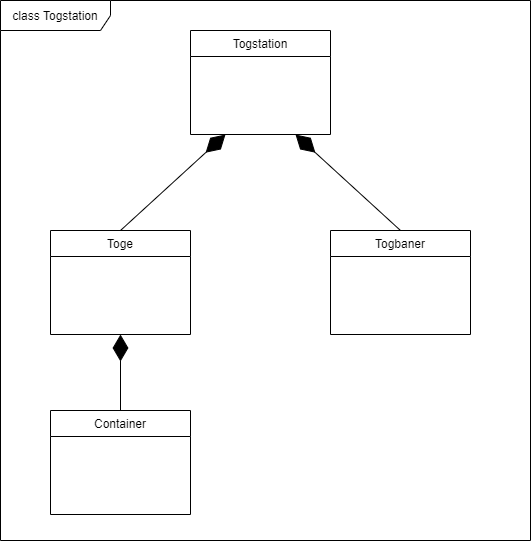

The diagram above was exported from draw.io. Its source (the exported page's mxGraphModel, read from the mxfile embedded in the PNG):
<mxGraphModel dx="1024" dy="592" grid="1" gridSize="10" guides="1" tooltips="1" connect="1" arrows="1" fold="1" page="1" pageScale="1" pageWidth="1100" pageHeight="850" background="none" math="0" shadow="0">
  <root>
    <mxCell id="0" />
    <mxCell id="1" parent="0" />
    <mxCell id="WiTQ3J9EF934cIYzUjPn-6" value="Togstation" style="swimlane;fontStyle=0;childLayout=stackLayout;horizontal=1;startSize=26;fillColor=none;horizontalStack=0;resizeParent=1;resizeParentMax=0;resizeLast=0;collapsible=1;marginBottom=0;" vertex="1" parent="1">
      <mxGeometry x="520" y="80" width="140" height="104" as="geometry" />
    </mxCell>
    <mxCell id="WiTQ3J9EF934cIYzUjPn-10" value="Togbaner" style="swimlane;fontStyle=0;childLayout=stackLayout;horizontal=1;startSize=26;fillColor=none;horizontalStack=0;resizeParent=1;resizeParentMax=0;resizeLast=0;collapsible=1;marginBottom=0;" vertex="1" parent="1">
      <mxGeometry x="660" y="280" width="140" height="104" as="geometry" />
    </mxCell>
    <mxCell id="WiTQ3J9EF934cIYzUjPn-12" value="Toge" style="swimlane;fontStyle=0;childLayout=stackLayout;horizontal=1;startSize=26;fillColor=none;horizontalStack=0;resizeParent=1;resizeParentMax=0;resizeLast=0;collapsible=1;marginBottom=0;" vertex="1" parent="1">
      <mxGeometry x="380" y="280" width="140" height="104" as="geometry" />
    </mxCell>
    <mxCell id="WiTQ3J9EF934cIYzUjPn-13" value="Container" style="swimlane;fontStyle=0;childLayout=stackLayout;horizontal=1;startSize=26;fillColor=none;horizontalStack=0;resizeParent=1;resizeParentMax=0;resizeLast=0;collapsible=1;marginBottom=0;" vertex="1" parent="1">
      <mxGeometry x="380" y="460" width="140" height="104" as="geometry" />
    </mxCell>
    <mxCell id="WiTQ3J9EF934cIYzUjPn-14" value="" style="endArrow=diamondThin;endFill=1;endSize=24;html=1;rounded=0;exitX=0.5;exitY=0;exitDx=0;exitDy=0;entryX=0.25;entryY=1;entryDx=0;entryDy=0;" edge="1" parent="1" source="WiTQ3J9EF934cIYzUjPn-12" target="WiTQ3J9EF934cIYzUjPn-6">
      <mxGeometry width="160" relative="1" as="geometry">
        <mxPoint x="450" y="240" as="sourcePoint" />
        <mxPoint x="610" y="240" as="targetPoint" />
      </mxGeometry>
    </mxCell>
    <mxCell id="WiTQ3J9EF934cIYzUjPn-16" value="" style="endArrow=diamondThin;endFill=1;endSize=24;html=1;rounded=0;edgeStyle=orthogonalEdgeStyle;exitX=0.5;exitY=0;exitDx=0;exitDy=0;entryX=0.5;entryY=1;entryDx=0;entryDy=0;" edge="1" parent="1" source="WiTQ3J9EF934cIYzUjPn-13" target="WiTQ3J9EF934cIYzUjPn-12">
      <mxGeometry width="160" relative="1" as="geometry">
        <mxPoint x="490" y="290" as="sourcePoint" />
        <mxPoint x="450" y="380" as="targetPoint" />
      </mxGeometry>
    </mxCell>
    <mxCell id="WiTQ3J9EF934cIYzUjPn-17" value="" style="endArrow=diamondThin;endFill=1;endSize=24;html=1;rounded=0;exitX=0.5;exitY=0;exitDx=0;exitDy=0;entryX=0.75;entryY=1;entryDx=0;entryDy=0;" edge="1" parent="1" source="WiTQ3J9EF934cIYzUjPn-10" target="WiTQ3J9EF934cIYzUjPn-6">
      <mxGeometry width="160" relative="1" as="geometry">
        <mxPoint x="460" y="290" as="sourcePoint" />
        <mxPoint x="530" y="142" as="targetPoint" />
      </mxGeometry>
    </mxCell>
    <mxCell id="WiTQ3J9EF934cIYzUjPn-18" value="class Togstation" style="shape=umlFrame;whiteSpace=wrap;html=1;width=110;height=30;" vertex="1" parent="1">
      <mxGeometry x="330" y="50" width="530" height="540" as="geometry" />
    </mxCell>
  </root>
</mxGraphModel>